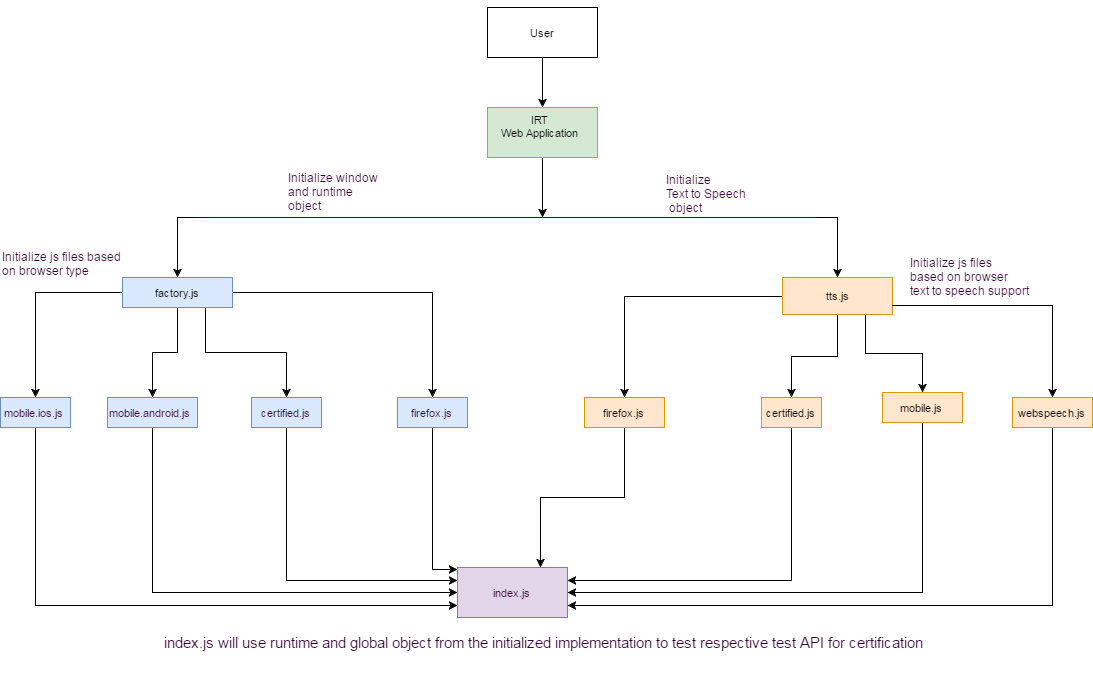

The diagram above was exported from draw.io. Its source (the exported page's mxGraphModel, read from the mxfile embedded in the PNG):
<mxGraphModel dx="1042" dy="1066" grid="1" gridSize="10" guides="1" tooltips="1" connect="1" arrows="1" fold="1" page="0" pageScale="1" pageWidth="1169" pageHeight="826" background="#ffffff" math="0" shadow="0">
  <root>
    <mxCell id="0" style=";html=1;" />
    <mxCell id="1" style=";html=1;" parent="0" />
    <mxCell id="124" style="edgeStyle=orthogonalEdgeStyle;rounded=0;html=1;exitX=0.5;exitY=1;entryX=0.5;entryY=0;startArrow=none;startFill=0;jettySize=auto;orthogonalLoop=1;fontSize=11;fontColor=#330033;" parent="1" source="44" target="71" edge="1">
      <mxGeometry relative="1" as="geometry" />
    </mxCell>
    <mxCell id="44" value="&lt;div&gt;&lt;div&gt;User&lt;/div&gt;&lt;/div&gt;" style="html=1;fontSize=11;" parent="1" vertex="1">
      <mxGeometry x="520" y="-70" width="110" height="50" as="geometry" />
    </mxCell>
    <mxCell id="163" style="edgeStyle=orthogonalEdgeStyle;rounded=0;html=1;exitX=0;exitY=0.5;exitPerimeter=0;jettySize=auto;orthogonalLoop=1;" edge="1" parent="1" source="48" target="53">
      <mxGeometry relative="1" as="geometry" />
    </mxCell>
    <mxCell id="164" style="edgeStyle=orthogonalEdgeStyle;rounded=0;html=1;exitX=1;exitY=0.5;exitPerimeter=0;entryX=0.5;entryY=0;jettySize=auto;orthogonalLoop=1;" edge="1" parent="1" source="48" target="101">
      <mxGeometry relative="1" as="geometry" />
    </mxCell>
    <mxCell id="48" value="" style="shape=line;html=1;strokeWidth=1;strokeColor=#330033;fontColor=#330033;" parent="1" vertex="1">
      <mxGeometry x="230" y="135" width="620" height="10" as="geometry" />
    </mxCell>
    <mxCell id="51" style="edgeStyle=orthogonalEdgeStyle;rounded=0;html=1;exitX=0.5;exitY=1;entryX=0.5;entryY=1;startArrow=none;startFill=0;jettySize=auto;orthogonalLoop=1;fontSize=15;" parent="1" source="44" target="44" edge="1">
      <mxGeometry relative="1" as="geometry" />
    </mxCell>
    <mxCell id="151" style="edgeStyle=orthogonalEdgeStyle;rounded=0;html=1;exitX=0;exitY=0.5;entryX=0.5;entryY=0;jettySize=auto;orthogonalLoop=1;" parent="1" source="53" target="79" edge="1">
      <mxGeometry relative="1" as="geometry" />
    </mxCell>
    <mxCell id="152" style="edgeStyle=orthogonalEdgeStyle;rounded=0;html=1;exitX=0.5;exitY=1;entryX=0.5;entryY=0;jettySize=auto;orthogonalLoop=1;" parent="1" source="53" target="78" edge="1">
      <mxGeometry relative="1" as="geometry" />
    </mxCell>
    <mxCell id="153" style="edgeStyle=orthogonalEdgeStyle;rounded=0;html=1;exitX=0.75;exitY=1;entryX=0.5;entryY=0;jettySize=auto;orthogonalLoop=1;" parent="1" source="53" target="74" edge="1">
      <mxGeometry relative="1" as="geometry" />
    </mxCell>
    <mxCell id="154" style="edgeStyle=orthogonalEdgeStyle;rounded=0;html=1;exitX=1;exitY=0.5;entryX=0.5;entryY=0;jettySize=auto;orthogonalLoop=1;" parent="1" source="53" target="76" edge="1">
      <mxGeometry relative="1" as="geometry" />
    </mxCell>
    <mxCell id="53" value="factory.js" style="html=1;fontSize=11;fillColor=#dae8fc;strokeColor=#6c8ebf;" parent="1" vertex="1">
      <mxGeometry x="155" y="200" width="110" height="30" as="geometry" />
    </mxCell>
    <mxCell id="70" style="edgeStyle=orthogonalEdgeStyle;rounded=0;html=1;exitX=0.5;exitY=0;entryX=0.5;entryY=0;startArrow=none;startFill=0;jettySize=auto;orthogonalLoop=1;fontSize=15;fontColor=#330033;" parent="1" source="44" target="44" edge="1">
      <mxGeometry relative="1" as="geometry" />
    </mxCell>
    <mxCell id="166" style="edgeStyle=orthogonalEdgeStyle;rounded=0;html=1;exitX=0.5;exitY=1;jettySize=auto;orthogonalLoop=1;" edge="1" parent="1" source="71">
      <mxGeometry relative="1" as="geometry">
        <mxPoint x="575" y="140" as="targetPoint" />
      </mxGeometry>
    </mxCell>
    <mxCell id="71" value="IRT&lt;div&gt;Web Application&lt;div&gt;&lt;br&gt;&lt;/div&gt;&lt;/div&gt;" style="html=1;fontSize=11;fillColor=#d5e8d4;strokeColor=#82b366;" parent="1" vertex="1">
      <mxGeometry x="520" y="30" width="110" height="50" as="geometry" />
    </mxCell>
    <mxCell id="128" style="edgeStyle=orthogonalEdgeStyle;rounded=0;html=1;exitX=0.5;exitY=1;entryX=0;entryY=0.25;startArrow=none;startFill=0;jettySize=auto;orthogonalLoop=1;fontSize=11;fontColor=#330033;" parent="1" source="74" target="125" edge="1">
      <mxGeometry relative="1" as="geometry" />
    </mxCell>
    <mxCell id="74" value="certified.js" style="html=1;strokeColor=#6c8ebf;strokeWidth=1;fontSize=11;fontColor=#330033;align=center;fillColor=#dae8fc;" parent="1" vertex="1">
      <mxGeometry x="284" y="320" width="70" height="30" as="geometry" />
    </mxCell>
    <mxCell id="131" style="edgeStyle=orthogonalEdgeStyle;rounded=0;html=1;exitX=0.5;exitY=1;entryX=-0.004;entryY=0.04;entryPerimeter=0;startArrow=none;startFill=0;jettySize=auto;orthogonalLoop=1;fontSize=11;fontColor=#330033;" parent="1" source="76" target="125" edge="1">
      <mxGeometry relative="1" as="geometry" />
    </mxCell>
    <mxCell id="76" value="firefox.js" style="html=1;strokeColor=#6c8ebf;strokeWidth=1;fontSize=11;fontColor=#330033;align=center;fillColor=#dae8fc;" parent="1" vertex="1">
      <mxGeometry x="430" y="320" width="70" height="30" as="geometry" />
    </mxCell>
    <mxCell id="127" style="edgeStyle=orthogonalEdgeStyle;rounded=0;html=1;exitX=0.5;exitY=1;entryX=0;entryY=0.5;startArrow=none;startFill=0;jettySize=auto;orthogonalLoop=1;fontSize=11;fontColor=#330033;" parent="1" source="78" target="125" edge="1">
      <mxGeometry relative="1" as="geometry" />
    </mxCell>
    <mxCell id="78" value="mobile.android.js" style="html=1;strokeColor=#6c8ebf;strokeWidth=1;fontSize=11;fontColor=#330033;align=center;fillColor=#dae8fc;" parent="1" vertex="1">
      <mxGeometry x="140" y="320" width="90" height="30" as="geometry" />
    </mxCell>
    <mxCell id="126" style="edgeStyle=orthogonalEdgeStyle;rounded=0;html=1;exitX=0.5;exitY=1;entryX=0;entryY=0.75;startArrow=none;startFill=0;jettySize=auto;orthogonalLoop=1;fontSize=11;fontColor=#330033;" parent="1" source="79" target="125" edge="1">
      <mxGeometry relative="1" as="geometry" />
    </mxCell>
    <mxCell id="79" value="mobile.ios.js" style="html=1;strokeColor=#6c8ebf;strokeWidth=1;fontSize=11;fontColor=#330033;align=center;fillColor=#dae8fc;" parent="1" vertex="1">
      <mxGeometry x="33" y="320" width="70" height="30" as="geometry" />
    </mxCell>
    <mxCell id="138" style="edgeStyle=orthogonalEdgeStyle;rounded=0;html=1;exitX=0.5;exitY=1;entryX=1;entryY=0.5;startArrow=none;startFill=0;jettySize=auto;orthogonalLoop=1;fontSize=11;fontColor=#330033;" parent="1" source="88" target="125" edge="1">
      <mxGeometry relative="1" as="geometry" />
    </mxCell>
    <mxCell id="88" value="mobile.js" style="html=1;fontSize=11;fillColor=#ffe6cc;strokeColor=#d79b00;" parent="1" vertex="1">
      <mxGeometry x="915" y="315" width="80" height="30" as="geometry" />
    </mxCell>
    <mxCell id="137" style="edgeStyle=orthogonalEdgeStyle;rounded=0;html=1;exitX=0.5;exitY=1;entryX=1;entryY=0.25;startArrow=none;startFill=0;jettySize=auto;orthogonalLoop=1;fontSize=11;fontColor=#330033;" parent="1" source="89" target="125" edge="1">
      <mxGeometry relative="1" as="geometry" />
    </mxCell>
    <mxCell id="89" value="certified.js" style="html=1;fontSize=11;fillColor=#ffe6cc;strokeColor=#d79b00;" parent="1" vertex="1">
      <mxGeometry x="794" y="320" width="60" height="30" as="geometry" />
    </mxCell>
    <mxCell id="148" style="edgeStyle=orthogonalEdgeStyle;rounded=0;html=1;exitX=0.5;exitY=1;entryX=0.75;entryY=0;jettySize=auto;orthogonalLoop=1;" parent="1" source="95" target="125" edge="1">
      <mxGeometry relative="1" as="geometry" />
    </mxCell>
    <mxCell id="95" value="firefox.js" style="html=1;fontSize=11;fillColor=#ffe6cc;strokeColor=#d79b00;" parent="1" vertex="1">
      <mxGeometry x="617" y="320" width="80" height="30" as="geometry" />
    </mxCell>
    <mxCell id="118" style="edgeStyle=orthogonalEdgeStyle;rounded=0;html=1;entryX=0.5;entryY=0;startArrow=none;startFill=0;jettySize=auto;orthogonalLoop=1;fontSize=11;fontColor=#330033;" parent="1" source="101" target="89" edge="1">
      <mxGeometry relative="1" as="geometry" />
    </mxCell>
    <mxCell id="147" style="edgeStyle=orthogonalEdgeStyle;rounded=0;html=1;exitX=0;exitY=0.5;entryX=0.5;entryY=0;jettySize=auto;orthogonalLoop=1;" parent="1" source="101" target="95" edge="1">
      <mxGeometry relative="1" as="geometry" />
    </mxCell>
    <mxCell id="158" style="edgeStyle=orthogonalEdgeStyle;rounded=0;html=1;exitX=0.75;exitY=1;entryX=0.5;entryY=0;jettySize=auto;orthogonalLoop=1;" parent="1" source="101" target="88" edge="1">
      <mxGeometry relative="1" as="geometry" />
    </mxCell>
    <mxCell id="101" value="tts.js" style="html=1;fontSize=11;fillColor=#ffe6cc;strokeColor=#d79b00;" parent="1" vertex="1">
      <mxGeometry x="815" y="200" width="110" height="37" as="geometry" />
    </mxCell>
    <mxCell id="139" style="edgeStyle=orthogonalEdgeStyle;rounded=0;html=1;exitX=0.5;exitY=1;entryX=1;entryY=0.75;startArrow=none;startFill=0;jettySize=auto;orthogonalLoop=1;fontSize=11;fontColor=#330033;" parent="1" source="109" target="125" edge="1">
      <mxGeometry relative="1" as="geometry" />
    </mxCell>
    <mxCell id="109" value="webspeech.js" style="html=1;fontSize=11;fillColor=#ffe6cc;strokeColor=#d79b00;" parent="1" vertex="1">
      <mxGeometry x="1045" y="320" width="80" height="30" as="geometry" />
    </mxCell>
    <mxCell id="110" style="edgeStyle=orthogonalEdgeStyle;rounded=0;html=1;exitX=1;exitY=0.75;startArrow=none;startFill=0;jettySize=auto;orthogonalLoop=1;fontSize=15;fontColor=#330033;" parent="1" source="101" edge="1">
      <mxGeometry relative="1" as="geometry">
        <mxPoint x="1085" y="320" as="targetPoint" />
      </mxGeometry>
    </mxCell>
    <mxCell id="125" value="index.js" style="html=1;strokeColor=#9673a6;strokeWidth=1;fontSize=11;fontColor=#330033;align=center;fillColor=#e1d5e7;" parent="1" vertex="1">
      <mxGeometry x="490" y="490" width="110" height="50" as="geometry" />
    </mxCell>
    <mxCell id="136" style="edgeStyle=orthogonalEdgeStyle;rounded=0;html=1;exitX=0.5;exitY=1;entryX=0.5;entryY=1;startArrow=none;startFill=0;jettySize=auto;orthogonalLoop=1;fontSize=11;fontColor=#330033;" parent="1" source="89" target="89" edge="1">
      <mxGeometry relative="1" as="geometry" />
    </mxCell>
    <mxCell id="141" value="index.js will use runtime and global object from the initialized implementation to test respective test API for certification" style="text;html=1;fontSize=15;fontColor=#330033;" parent="1" vertex="1">
      <mxGeometry x="195" y="550" width="805" height="60" as="geometry" />
    </mxCell>
    <mxCell id="143" value="Initialize js files&amp;nbsp;based&amp;nbsp;&lt;div&gt;on browser type&lt;/div&gt;" style="text;html=1;fontSize=12;fontColor=#330033;" parent="1" vertex="1">
      <mxGeometry x="33" y="166" width="184" height="56" as="geometry" />
    </mxCell>
    <mxCell id="144" value="&lt;span&gt;Initialize js files&amp;nbsp;&lt;/span&gt;&lt;div&gt;based on browser&amp;nbsp;&lt;/div&gt;&lt;div&gt;text to speech support&lt;/div&gt;" style="text;html=1;fontSize=12;fontColor=#330033;" parent="1" vertex="1">
      <mxGeometry x="941" y="172" width="184" height="56" as="geometry" />
    </mxCell>
    <mxCell id="145" value="&lt;span&gt;Initialize window&lt;/span&gt;&lt;div&gt;and runtime&amp;nbsp;&lt;/div&gt;&lt;div&gt;object&lt;/div&gt;&lt;div&gt;&lt;br&gt;&lt;/div&gt;&lt;div&gt;&lt;br&gt;&lt;/div&gt;" style="text;html=1;fontSize=12;fontColor=#330033;" parent="1" vertex="1">
      <mxGeometry x="319" y="87" width="90" height="60" as="geometry" />
    </mxCell>
    <mxCell id="146" value="&lt;div&gt;Initialize&lt;div&gt;Text to Speech&lt;/div&gt;&lt;div&gt;&lt;span&gt;&amp;nbsp;object&amp;nbsp;&lt;/span&gt;&lt;/div&gt;&lt;/div&gt;&lt;div&gt;&lt;span&gt;&lt;br&gt;&lt;/span&gt;&lt;/div&gt;" style="text;html=1;fontSize=12;fontColor=#330033;" parent="1" vertex="1">
      <mxGeometry x="697" y="89" width="127" height="56" as="geometry" />
    </mxCell>
    <mxCell id="150" style="edgeStyle=orthogonalEdgeStyle;rounded=0;html=1;exitX=0.75;exitY=0;entryX=0.75;entryY=0;jettySize=auto;orthogonalLoop=1;" parent="1" source="53" target="53" edge="1">
      <mxGeometry relative="1" as="geometry" />
    </mxCell>
  </root>
</mxGraphModel>